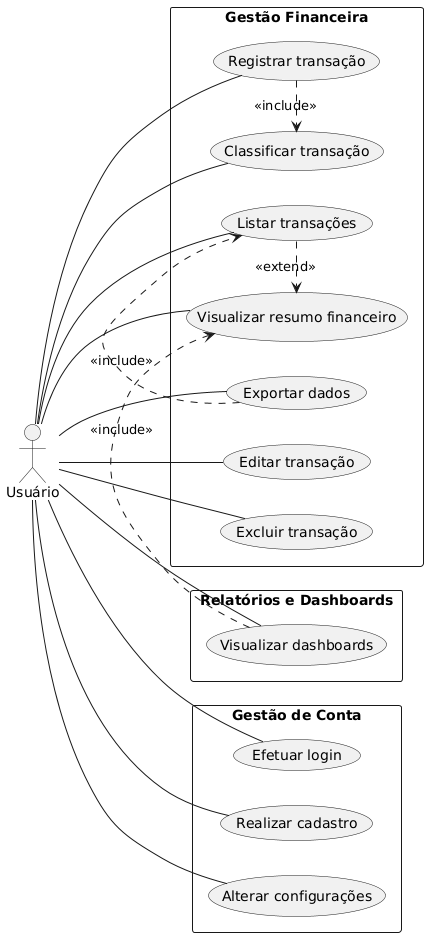

The diagram above was rendered by PlantUML. Its source (embedded in the PNG):
@startuml
left to right direction
skinparam packageStyle rectangle

actor "Usuário" as User

rectangle "Relatórios e Dashboards" {
  (Visualizar dashboards) as Dash
}

rectangle "Gestão Financeira" {
  (Registrar transação) as CreateMov
  (Editar transação) as EditMov
  (Excluir transação) as DelMov
  (Listar transações) as ListMov
  (Exportar dados) as ExportData
  (Visualizar resumo financeiro) as Resume
  (Classificar transação) as Categorize
}

rectangle "Gestão de Conta" {
  (Efetuar login) as Login
  (Realizar cadastro) as Register
  (Alterar configurações) as Config
}

User -- Dash
User -- CreateMov
User -- EditMov
User -- DelMov
User -- ListMov
User -- ExportData
User -- Resume
User -- Categorize
User -- Login
User -- Register
User -- Config

CreateMov .> Categorize : <<include>>
ListMov .> Resume : <<extend>>
Dash .> Resume : <<include>>
ExportData .> ListMov : <<include>>
@enduml